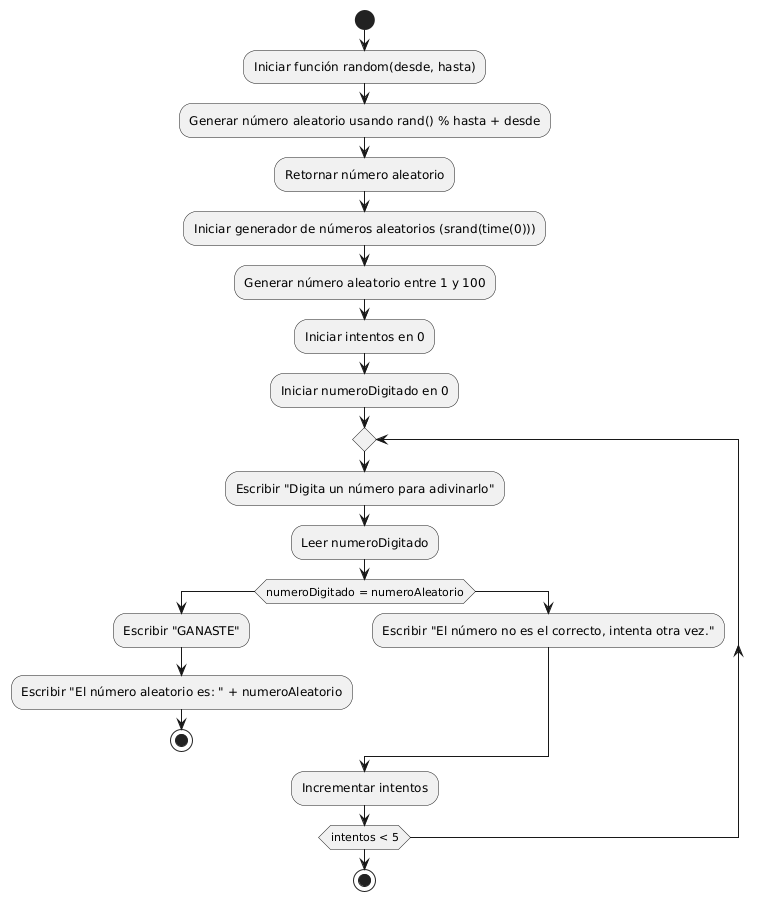

The diagram above was rendered by PlantUML. Its source (embedded in the PNG):
@startuml
start

:Iniciar función random(desde, hasta);
:Generar número aleatorio usando rand() % hasta + desde;
:Retornar número aleatorio;

:Iniciar generador de números aleatorios (srand(time(0)));

:Generar número aleatorio entre 1 y 100;

:Iniciar intentos en 0;
:Iniciar numeroDigitado en 0;

repeat
    :Escribir "Digita un número para adivinarlo";
    :Leer numeroDigitado;

    if (numeroDigitado = numeroAleatorio) then
        :Escribir "GANASTE";
        :Escribir "El número aleatorio es: " + numeroAleatorio;
        stop
    else
        :Escribir "El número no es el correcto, intenta otra vez.";
    endif

    :Incrementar intentos;

repeat while (intentos < 5)

stop
@enduml